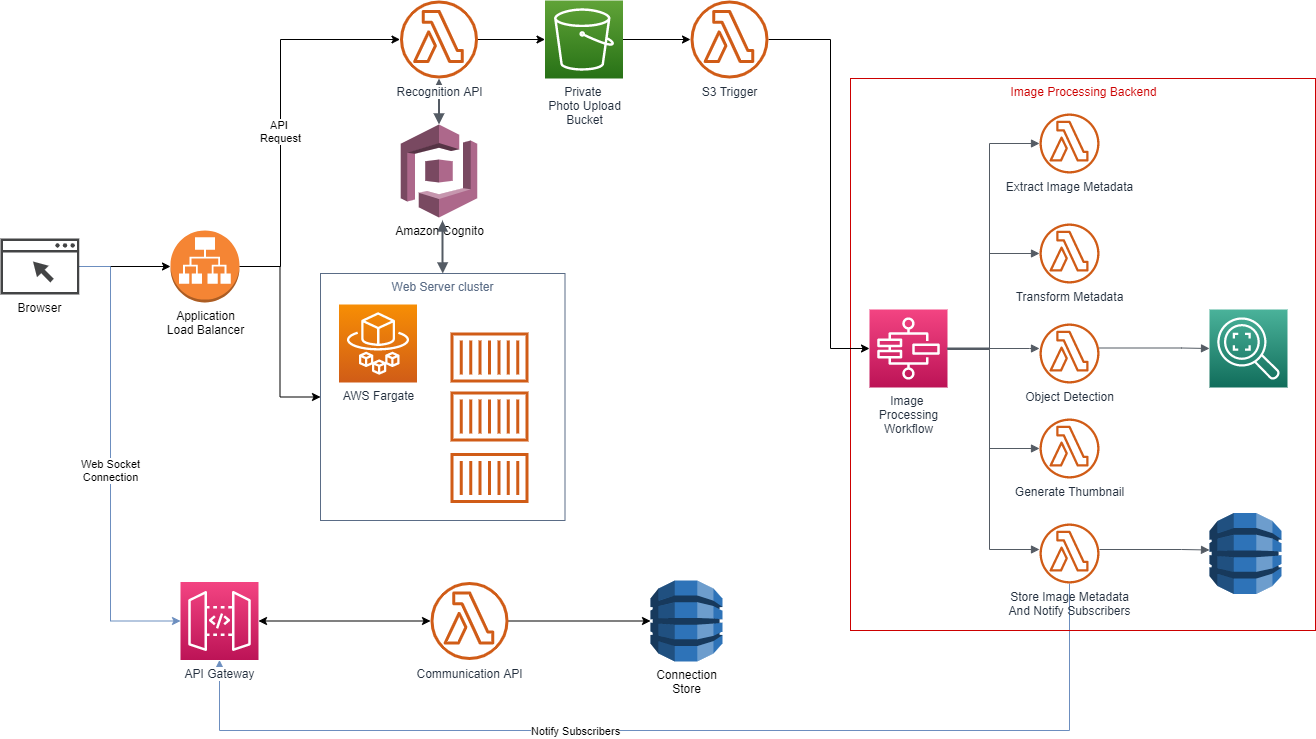

The diagram above was exported from draw.io. Its source (the exported page's mxGraphModel, read from the mxfile embedded in the PNG):
<mxGraphModel dx="1822" dy="794" grid="1" gridSize="10" guides="1" tooltips="1" connect="1" arrows="1" fold="1" page="0" pageScale="1" pageWidth="850" pageHeight="1100" math="0" shadow="0">
  <root>
    <mxCell id="0" />
    <mxCell id="1" parent="0" />
    <mxCell id="RY2GNPGNeXl1zOkJjkwS-59" value="" style="edgeStyle=orthogonalEdgeStyle;rounded=0;orthogonalLoop=1;jettySize=auto;html=1;strokeWidth=1;fillColor=#dae8fc;strokeColor=#6c8ebf;entryX=0.5;entryY=1;entryDx=0;entryDy=0;entryPerimeter=0;" parent="1" source="RY2GNPGNeXl1zOkJjkwS-22" target="RY2GNPGNeXl1zOkJjkwS-30" edge="1">
      <mxGeometry relative="1" as="geometry">
        <mxPoint x="-10" y="770" as="targetPoint" />
        <Array as="points">
          <mxPoint x="819" y="790" />
          <mxPoint x="-31" y="790" />
        </Array>
      </mxGeometry>
    </mxCell>
    <mxCell id="RY2GNPGNeXl1zOkJjkwS-70" value="&lt;span&gt;Notify Subscribers&lt;/span&gt;" style="edgeLabel;html=1;align=center;verticalAlign=middle;resizable=0;points=[];fontStyle=0" parent="RY2GNPGNeXl1zOkJjkwS-59" vertex="1" connectable="0">
      <mxGeometry x="0.2036" relative="1" as="geometry">
        <mxPoint as="offset" />
      </mxGeometry>
    </mxCell>
    <mxCell id="RY2GNPGNeXl1zOkJjkwS-15" value="&lt;font color=&quot;#cc0000&quot;&gt;Image Processing Backend&lt;/font&gt;" style="fillColor=none;verticalAlign=top;fontStyle=0;fontColor=#5A6C86;labelBackgroundColor=#ffffff;html=1;strokeColor=#CC0000;" parent="1" vertex="1">
      <mxGeometry x="600" y="138" width="465" height="552" as="geometry" />
    </mxCell>
    <mxCell id="RY2GNPGNeXl1zOkJjkwS-46" value="Web Server cluster" style="fillColor=none;strokeColor=#5A6C86;verticalAlign=top;fontStyle=0;fontColor=#5A6C86;labelBackgroundColor=#ffffff;html=1;" parent="1" vertex="1">
      <mxGeometry x="70" y="333" width="244.5" height="247" as="geometry" />
    </mxCell>
    <mxCell id="RY2GNPGNeXl1zOkJjkwS-6" value="Extract Image Metadata" style="outlineConnect=0;fontColor=#232F3E;gradientColor=none;fillColor=#D05C17;strokeColor=none;dashed=0;verticalLabelPosition=bottom;verticalAlign=top;align=center;html=1;fontSize=12;fontStyle=0;aspect=fixed;pointerEvents=1;shape=mxgraph.aws4.lambda_function;" parent="1" vertex="1">
      <mxGeometry x="789" y="173" width="60" height="60" as="geometry" />
    </mxCell>
    <mxCell id="RY2GNPGNeXl1zOkJjkwS-7" value="Transform Metadata" style="outlineConnect=0;fontColor=#232F3E;gradientColor=none;fillColor=#D05C17;strokeColor=none;dashed=0;verticalLabelPosition=bottom;verticalAlign=top;align=center;html=1;fontSize=12;fontStyle=0;aspect=fixed;pointerEvents=1;shape=mxgraph.aws4.lambda_function;" parent="1" vertex="1">
      <mxGeometry x="789" y="283" width="60" height="60" as="geometry" />
    </mxCell>
    <mxCell id="RY2GNPGNeXl1zOkJjkwS-8" value="Object Detection" style="outlineConnect=0;fontColor=#232F3E;gradientColor=none;fillColor=#D05C17;strokeColor=none;dashed=0;verticalLabelPosition=bottom;verticalAlign=top;align=center;html=1;fontSize=12;fontStyle=0;aspect=fixed;pointerEvents=1;shape=mxgraph.aws4.lambda_function;" parent="1" vertex="1">
      <mxGeometry x="789" y="383" width="60" height="60" as="geometry" />
    </mxCell>
    <mxCell id="RY2GNPGNeXl1zOkJjkwS-9" value="Generate Thumbnail" style="outlineConnect=0;fontColor=#232F3E;gradientColor=none;fillColor=#D05C17;strokeColor=none;dashed=0;verticalLabelPosition=bottom;verticalAlign=top;align=center;html=1;fontSize=12;fontStyle=0;aspect=fixed;pointerEvents=1;shape=mxgraph.aws4.lambda_function;" parent="1" vertex="1">
      <mxGeometry x="789" y="478" width="60" height="60" as="geometry" />
    </mxCell>
    <mxCell id="RY2GNPGNeXl1zOkJjkwS-10" value="Image &lt;br&gt;Processing&lt;br&gt;Workflow" style="points=[[0,0,0],[0.25,0,0],[0.5,0,0],[0.75,0,0],[1,0,0],[0,1,0],[0.25,1,0],[0.5,1,0],[0.75,1,0],[1,1,0],[0,0.25,0],[0,0.5,0],[0,0.75,0],[1,0.25,0],[1,0.5,0],[1,0.75,0]];outlineConnect=0;fontColor=#232F3E;gradientColor=#F34482;gradientDirection=north;fillColor=#BC1356;strokeColor=#ffffff;dashed=0;verticalLabelPosition=bottom;verticalAlign=top;align=center;html=1;fontSize=12;fontStyle=0;aspect=fixed;shape=mxgraph.aws4.resourceIcon;resIcon=mxgraph.aws4.step_functions;" parent="1" vertex="1">
      <mxGeometry x="619" y="369" width="78" height="78" as="geometry" />
    </mxCell>
    <mxCell id="RY2GNPGNeXl1zOkJjkwS-11" value="" style="points=[[0,0,0],[0.25,0,0],[0.5,0,0],[0.75,0,0],[1,0,0],[0,1,0],[0.25,1,0],[0.5,1,0],[0.75,1,0],[1,1,0],[0,0.25,0],[0,0.5,0],[0,0.75,0],[1,0.25,0],[1,0.5,0],[1,0.75,0]];outlineConnect=0;fontColor=#232F3E;gradientColor=#4AB29A;gradientDirection=north;fillColor=#116D5B;strokeColor=#ffffff;dashed=0;verticalLabelPosition=bottom;verticalAlign=top;align=center;html=1;fontSize=12;fontStyle=0;aspect=fixed;shape=mxgraph.aws4.resourceIcon;resIcon=mxgraph.aws4.rekognition_2;" parent="1" vertex="1">
      <mxGeometry x="959" y="369" width="78" height="78" as="geometry" />
    </mxCell>
    <mxCell id="RY2GNPGNeXl1zOkJjkwS-12" value="" style="outlineConnect=0;dashed=0;verticalLabelPosition=bottom;verticalAlign=top;align=center;html=1;shape=mxgraph.aws3.dynamo_db;fillColor=#2E73B8;gradientColor=none;" parent="1" vertex="1">
      <mxGeometry x="959" y="572.5" width="72" height="81" as="geometry" />
    </mxCell>
    <mxCell id="RY2GNPGNeXl1zOkJjkwS-17" value="" style="edgeStyle=orthogonalEdgeStyle;html=1;endArrow=block;elbow=vertical;startArrow=none;endFill=1;strokeColor=#545B64;rounded=0;" parent="1" target="RY2GNPGNeXl1zOkJjkwS-6" edge="1">
      <mxGeometry width="100" relative="1" as="geometry">
        <mxPoint x="697" y="407.5" as="sourcePoint" />
        <mxPoint x="797" y="407.5" as="targetPoint" />
        <Array as="points">
          <mxPoint x="739" y="408" />
          <mxPoint x="739" y="203" />
        </Array>
      </mxGeometry>
    </mxCell>
    <mxCell id="RY2GNPGNeXl1zOkJjkwS-18" value="" style="edgeStyle=orthogonalEdgeStyle;html=1;endArrow=block;elbow=vertical;startArrow=none;endFill=1;strokeColor=#545B64;rounded=0;exitX=1;exitY=0.5;exitDx=0;exitDy=0;exitPerimeter=0;" parent="1" source="RY2GNPGNeXl1zOkJjkwS-10" target="RY2GNPGNeXl1zOkJjkwS-7" edge="1">
      <mxGeometry width="100" relative="1" as="geometry">
        <mxPoint x="707" y="417.5" as="sourcePoint" />
        <mxPoint x="799" y="259" as="targetPoint" />
        <Array as="points">
          <mxPoint x="739" y="408" />
          <mxPoint x="739" y="313" />
        </Array>
      </mxGeometry>
    </mxCell>
    <mxCell id="RY2GNPGNeXl1zOkJjkwS-19" value="" style="edgeStyle=orthogonalEdgeStyle;html=1;endArrow=block;elbow=vertical;startArrow=none;endFill=1;strokeColor=#545B64;rounded=0;exitX=1;exitY=0.5;exitDx=0;exitDy=0;exitPerimeter=0;" parent="1" target="RY2GNPGNeXl1zOkJjkwS-8" edge="1">
      <mxGeometry width="100" relative="1" as="geometry">
        <mxPoint x="697" y="408" as="sourcePoint" />
        <mxPoint x="789" y="359" as="targetPoint" />
        <Array as="points">
          <mxPoint x="779" y="408" />
          <mxPoint x="779" y="408" />
        </Array>
      </mxGeometry>
    </mxCell>
    <mxCell id="RY2GNPGNeXl1zOkJjkwS-20" value="" style="edgeStyle=orthogonalEdgeStyle;html=1;endArrow=block;elbow=vertical;startArrow=none;endFill=1;strokeColor=#545B64;rounded=0;exitX=1;exitY=0.5;exitDx=0;exitDy=0;exitPerimeter=0;" parent="1" source="RY2GNPGNeXl1zOkJjkwS-10" target="RY2GNPGNeXl1zOkJjkwS-9" edge="1">
      <mxGeometry width="100" relative="1" as="geometry">
        <mxPoint x="707" y="418" as="sourcePoint" />
        <mxPoint x="799" y="469" as="targetPoint" />
        <Array as="points">
          <mxPoint x="697" y="409" />
          <mxPoint x="739" y="409" />
          <mxPoint x="739" y="508" />
        </Array>
      </mxGeometry>
    </mxCell>
    <mxCell id="RY2GNPGNeXl1zOkJjkwS-22" value="Store Image Metadata&lt;br&gt;And Notify Subscribers" style="outlineConnect=0;fontColor=#232F3E;gradientColor=none;fillColor=#D05C17;strokeColor=none;dashed=0;verticalLabelPosition=bottom;verticalAlign=top;align=center;html=1;fontSize=12;fontStyle=0;aspect=fixed;pointerEvents=1;shape=mxgraph.aws4.lambda_function;" parent="1" vertex="1">
      <mxGeometry x="789" y="583" width="60" height="60" as="geometry" />
    </mxCell>
    <mxCell id="RY2GNPGNeXl1zOkJjkwS-23" value="" style="edgeStyle=orthogonalEdgeStyle;html=1;endArrow=block;elbow=vertical;startArrow=none;endFill=1;strokeColor=#545B64;rounded=0;" parent="1" edge="1">
      <mxGeometry width="100" relative="1" as="geometry">
        <mxPoint x="697" y="409" as="sourcePoint" />
        <mxPoint x="789" y="609" as="targetPoint" />
        <Array as="points">
          <mxPoint x="739" y="409" />
          <mxPoint x="739" y="609" />
          <mxPoint x="789" y="609" />
        </Array>
      </mxGeometry>
    </mxCell>
    <mxCell id="RY2GNPGNeXl1zOkJjkwS-24" value="" style="edgeStyle=orthogonalEdgeStyle;html=1;endArrow=block;elbow=vertical;startArrow=none;endFill=1;strokeColor=#545B64;rounded=0;exitX=1;exitY=0.5;exitDx=0;exitDy=0;exitPerimeter=0;" parent="1" edge="1">
      <mxGeometry width="100" relative="1" as="geometry">
        <mxPoint x="849" y="407.5" as="sourcePoint" />
        <mxPoint x="959" y="408" as="targetPoint" />
        <Array as="points">
          <mxPoint x="931" y="407.5" />
          <mxPoint x="931" y="407.5" />
        </Array>
      </mxGeometry>
    </mxCell>
    <mxCell id="RY2GNPGNeXl1zOkJjkwS-25" value="" style="edgeStyle=orthogonalEdgeStyle;html=1;endArrow=block;elbow=vertical;startArrow=none;endFill=1;strokeColor=#545B64;rounded=0;exitX=1;exitY=0.5;exitDx=0;exitDy=0;exitPerimeter=0;" parent="1" edge="1">
      <mxGeometry width="100" relative="1" as="geometry">
        <mxPoint x="849" y="609" as="sourcePoint" />
        <mxPoint x="959" y="609.5" as="targetPoint" />
        <Array as="points">
          <mxPoint x="931" y="609" />
          <mxPoint x="931" y="609" />
        </Array>
      </mxGeometry>
    </mxCell>
    <mxCell id="RY2GNPGNeXl1zOkJjkwS-62" value="" style="edgeStyle=orthogonalEdgeStyle;rounded=0;orthogonalLoop=1;jettySize=auto;html=1;strokeWidth=1;" parent="1" source="RY2GNPGNeXl1zOkJjkwS-26" target="RY2GNPGNeXl1zOkJjkwS-10" edge="1">
      <mxGeometry relative="1" as="geometry">
        <mxPoint x="570" y="181" as="sourcePoint" />
        <Array as="points">
          <mxPoint x="580" y="99" />
          <mxPoint x="580" y="408" />
        </Array>
      </mxGeometry>
    </mxCell>
    <mxCell id="RY2GNPGNeXl1zOkJjkwS-26" value="S3 Trigger" style="outlineConnect=0;fontColor=#232F3E;gradientColor=none;fillColor=#D05C17;strokeColor=none;dashed=0;verticalLabelPosition=bottom;verticalAlign=top;align=center;html=1;fontSize=12;fontStyle=0;aspect=fixed;pointerEvents=1;shape=mxgraph.aws4.lambda_function;labelBackgroundColor=#ffffff;" parent="1" vertex="1">
      <mxGeometry x="440" y="60" width="78" height="78" as="geometry" />
    </mxCell>
    <mxCell id="RY2GNPGNeXl1zOkJjkwS-61" value="" style="edgeStyle=orthogonalEdgeStyle;rounded=0;orthogonalLoop=1;jettySize=auto;html=1;strokeWidth=1;" parent="1" source="RY2GNPGNeXl1zOkJjkwS-29" target="RY2GNPGNeXl1zOkJjkwS-26" edge="1">
      <mxGeometry relative="1" as="geometry" />
    </mxCell>
    <mxCell id="RY2GNPGNeXl1zOkJjkwS-29" value="Private &lt;br&gt;Photo Upload&lt;br&gt;Bucket" style="points=[[0,0,0],[0.25,0,0],[0.5,0,0],[0.75,0,0],[1,0,0],[0,1,0],[0.25,1,0],[0.5,1,0],[0.75,1,0],[1,1,0],[0,0.25,0],[0,0.5,0],[0,0.75,0],[1,0.25,0],[1,0.5,0],[1,0.75,0]];outlineConnect=0;fontColor=#232F3E;gradientColor=#60A337;gradientDirection=north;fillColor=#277116;strokeColor=#ffffff;dashed=0;verticalLabelPosition=bottom;verticalAlign=top;align=center;html=1;fontSize=12;fontStyle=0;aspect=fixed;shape=mxgraph.aws4.resourceIcon;resIcon=mxgraph.aws4.s3;labelBackgroundColor=#ffffff;" parent="1" vertex="1">
      <mxGeometry x="294.5" y="60" width="78" height="78" as="geometry" />
    </mxCell>
    <mxCell id="RY2GNPGNeXl1zOkJjkwS-68" value="" style="edgeStyle=orthogonalEdgeStyle;rounded=0;orthogonalLoop=1;jettySize=auto;html=1;strokeWidth=1;startArrow=classic;startFill=1;" parent="1" source="RY2GNPGNeXl1zOkJjkwS-30" target="RY2GNPGNeXl1zOkJjkwS-56" edge="1">
      <mxGeometry relative="1" as="geometry" />
    </mxCell>
    <mxCell id="RY2GNPGNeXl1zOkJjkwS-30" value="API Gateway" style="points=[[0,0,0],[0.25,0,0],[0.5,0,0],[0.75,0,0],[1,0,0],[0,1,0],[0.25,1,0],[0.5,1,0],[0.75,1,0],[1,1,0],[0,0.25,0],[0,0.5,0],[0,0.75,0],[1,0.25,0],[1,0.5,0],[1,0.75,0]];outlineConnect=0;fontColor=#232F3E;gradientColor=#F34482;gradientDirection=north;fillColor=#BC1356;strokeColor=#ffffff;dashed=0;verticalLabelPosition=bottom;verticalAlign=top;align=center;html=1;fontSize=12;fontStyle=0;aspect=fixed;shape=mxgraph.aws4.resourceIcon;resIcon=mxgraph.aws4.api_gateway;labelBackgroundColor=#ffffff;" parent="1" vertex="1">
      <mxGeometry x="-70" y="641.5" width="78" height="78" as="geometry" />
    </mxCell>
    <mxCell id="RY2GNPGNeXl1zOkJjkwS-31" value="Amazon Cognito" style="outlineConnect=0;dashed=0;verticalLabelPosition=bottom;verticalAlign=top;align=center;html=1;shape=mxgraph.aws3.cognito;fillColor=#AD688B;gradientColor=none;labelBackgroundColor=#ffffff;strokeColor=#CC0000;" parent="1" vertex="1">
      <mxGeometry x="150.25" y="184" width="76.5" height="93" as="geometry" />
    </mxCell>
    <mxCell id="RY2GNPGNeXl1zOkJjkwS-63" value="" style="edgeStyle=orthogonalEdgeStyle;rounded=0;orthogonalLoop=1;jettySize=auto;html=1;strokeWidth=1;" parent="1" source="RY2GNPGNeXl1zOkJjkwS-39" target="RY2GNPGNeXl1zOkJjkwS-43" edge="1">
      <mxGeometry relative="1" as="geometry" />
    </mxCell>
    <mxCell id="RY2GNPGNeXl1zOkJjkwS-66" value="" style="edgeStyle=orthogonalEdgeStyle;rounded=0;orthogonalLoop=1;jettySize=auto;html=1;strokeWidth=1;entryX=0;entryY=0.5;entryDx=0;entryDy=0;entryPerimeter=0;fillColor=#dae8fc;strokeColor=#6c8ebf;" parent="1" source="RY2GNPGNeXl1zOkJjkwS-39" target="RY2GNPGNeXl1zOkJjkwS-30" edge="1">
      <mxGeometry relative="1" as="geometry">
        <mxPoint x="-210.56500000000005" y="434" as="targetPoint" />
        <Array as="points">
          <mxPoint x="-140" y="326" />
          <mxPoint x="-140" y="681" />
        </Array>
      </mxGeometry>
    </mxCell>
    <mxCell id="RY2GNPGNeXl1zOkJjkwS-67" value="Web Socket&lt;br&gt;Connection" style="edgeLabel;html=1;align=center;verticalAlign=middle;resizable=0;points=[];" parent="RY2GNPGNeXl1zOkJjkwS-66" vertex="1" connectable="0">
      <mxGeometry x="0.0316" y="-1" relative="1" as="geometry">
        <mxPoint as="offset" />
      </mxGeometry>
    </mxCell>
    <mxCell id="RY2GNPGNeXl1zOkJjkwS-39" value="Browser" style="pointerEvents=1;shadow=0;dashed=0;html=1;strokeColor=none;fillColor=#434445;aspect=fixed;labelPosition=center;verticalLabelPosition=bottom;verticalAlign=top;align=center;outlineConnect=0;shape=mxgraph.vvd.web_browser;labelBackgroundColor=#ffffff;" parent="1" vertex="1">
      <mxGeometry x="-250" y="298" width="78.87" height="56" as="geometry" />
    </mxCell>
    <mxCell id="RY2GNPGNeXl1zOkJjkwS-64" value="" style="edgeStyle=orthogonalEdgeStyle;rounded=0;orthogonalLoop=1;jettySize=auto;html=1;strokeWidth=1;entryX=0;entryY=0.5;entryDx=0;entryDy=0;" parent="1" source="RY2GNPGNeXl1zOkJjkwS-43" target="RY2GNPGNeXl1zOkJjkwS-46" edge="1">
      <mxGeometry relative="1" as="geometry" />
    </mxCell>
    <mxCell id="RY2GNPGNeXl1zOkJjkwS-73" value="" style="edgeStyle=orthogonalEdgeStyle;rounded=0;orthogonalLoop=1;jettySize=auto;html=1;startArrow=none;startFill=0;strokeWidth=1;" parent="1" source="RY2GNPGNeXl1zOkJjkwS-43" target="RY2GNPGNeXl1zOkJjkwS-71" edge="1">
      <mxGeometry relative="1" as="geometry">
        <mxPoint x="-45.5" y="210" as="targetPoint" />
        <Array as="points">
          <mxPoint x="30" y="326" />
          <mxPoint x="30" y="99" />
        </Array>
      </mxGeometry>
    </mxCell>
    <mxCell id="RY2GNPGNeXl1zOkJjkwS-75" value="API&amp;nbsp;&lt;br&gt;Request" style="edgeLabel;html=1;align=center;verticalAlign=middle;resizable=0;points=[];" parent="RY2GNPGNeXl1zOkJjkwS-73" vertex="1" connectable="0">
      <mxGeometry x="0.2129" y="1" relative="1" as="geometry">
        <mxPoint y="58" as="offset" />
      </mxGeometry>
    </mxCell>
    <mxCell id="RY2GNPGNeXl1zOkJjkwS-43" value="Application&lt;br&gt;Load Balancer" style="outlineConnect=0;dashed=0;verticalLabelPosition=bottom;verticalAlign=top;align=center;html=1;shape=mxgraph.aws3.application_load_balancer;fillColor=#F58534;gradientColor=none;labelBackgroundColor=#ffffff;strokeColor=#CC0000;" parent="1" vertex="1">
      <mxGeometry x="-80" y="290" width="69" height="72" as="geometry" />
    </mxCell>
    <mxCell id="RY2GNPGNeXl1zOkJjkwS-60" value="" style="edgeStyle=orthogonalEdgeStyle;rounded=0;orthogonalLoop=1;jettySize=auto;html=1;strokeWidth=1;entryX=0;entryY=0.5;entryDx=0;entryDy=0;entryPerimeter=0;" parent="1" source="RY2GNPGNeXl1zOkJjkwS-71" target="RY2GNPGNeXl1zOkJjkwS-29" edge="1">
      <mxGeometry relative="1" as="geometry">
        <mxPoint x="135.5" y="210" as="sourcePoint" />
        <mxPoint x="280" y="100" as="targetPoint" />
        <Array as="points">
          <mxPoint x="290" y="99" />
          <mxPoint x="290" y="99" />
        </Array>
      </mxGeometry>
    </mxCell>
    <mxCell id="RY2GNPGNeXl1zOkJjkwS-44" value="AWS Fargate" style="points=[[0,0,0],[0.25,0,0],[0.5,0,0],[0.75,0,0],[1,0,0],[0,1,0],[0.25,1,0],[0.5,1,0],[0.75,1,0],[1,1,0],[0,0.25,0],[0,0.5,0],[0,0.75,0],[1,0.25,0],[1,0.5,0],[1,0.75,0]];outlineConnect=0;fontColor=#232F3E;gradientColor=#F78E04;gradientDirection=north;fillColor=#D05C17;strokeColor=#ffffff;dashed=0;verticalLabelPosition=bottom;verticalAlign=top;align=center;html=1;fontSize=12;fontStyle=0;aspect=fixed;shape=mxgraph.aws4.resourceIcon;resIcon=mxgraph.aws4.fargate;labelBackgroundColor=#ffffff;" parent="1" vertex="1">
      <mxGeometry x="88.5" y="364" width="78" height="78" as="geometry" />
    </mxCell>
    <mxCell id="RY2GNPGNeXl1zOkJjkwS-47" value="" style="outlineConnect=0;fontColor=#232F3E;gradientColor=none;fillColor=#D05C17;strokeColor=none;dashed=0;verticalLabelPosition=bottom;verticalAlign=top;align=center;html=1;fontSize=12;fontStyle=0;aspect=fixed;pointerEvents=1;shape=mxgraph.aws4.container_1;labelBackgroundColor=#ffffff;" parent="1" vertex="1">
      <mxGeometry x="200" y="392" width="78" height="50" as="geometry" />
    </mxCell>
    <mxCell id="RY2GNPGNeXl1zOkJjkwS-48" value="" style="outlineConnect=0;fontColor=#232F3E;gradientColor=none;fillColor=#D05C17;strokeColor=none;dashed=0;verticalLabelPosition=bottom;verticalAlign=top;align=center;html=1;fontSize=12;fontStyle=0;aspect=fixed;pointerEvents=1;shape=mxgraph.aws4.container_1;labelBackgroundColor=#ffffff;" parent="1" vertex="1">
      <mxGeometry x="200" y="451" width="78" height="50" as="geometry" />
    </mxCell>
    <mxCell id="RY2GNPGNeXl1zOkJjkwS-49" value="" style="outlineConnect=0;fontColor=#232F3E;gradientColor=none;fillColor=#D05C17;strokeColor=none;dashed=0;verticalLabelPosition=bottom;verticalAlign=top;align=center;html=1;fontSize=12;fontStyle=0;aspect=fixed;pointerEvents=1;shape=mxgraph.aws4.container_1;labelBackgroundColor=#ffffff;" parent="1" vertex="1">
      <mxGeometry x="200" y="512.5" width="78" height="50" as="geometry" />
    </mxCell>
    <mxCell id="RY2GNPGNeXl1zOkJjkwS-54" value="" style="edgeStyle=orthogonalEdgeStyle;html=1;endArrow=block;elbow=vertical;startArrow=block;startFill=1;endFill=1;strokeColor=#545B64;rounded=0;strokeWidth=2;entryX=0.5;entryY=0;entryDx=0;entryDy=0;entryPerimeter=0;" parent="1" target="RY2GNPGNeXl1zOkJjkwS-31" edge="1">
      <mxGeometry width="100" relative="1" as="geometry">
        <mxPoint x="189" y="138" as="sourcePoint" />
        <mxPoint x="189" y="184" as="targetPoint" />
        <Array as="points">
          <mxPoint x="189" y="184" />
        </Array>
      </mxGeometry>
    </mxCell>
    <mxCell id="RY2GNPGNeXl1zOkJjkwS-69" value="" style="edgeStyle=orthogonalEdgeStyle;rounded=0;orthogonalLoop=1;jettySize=auto;html=1;startArrow=none;startFill=0;strokeWidth=1;" parent="1" source="RY2GNPGNeXl1zOkJjkwS-56" target="RY2GNPGNeXl1zOkJjkwS-57" edge="1">
      <mxGeometry relative="1" as="geometry" />
    </mxCell>
    <mxCell id="RY2GNPGNeXl1zOkJjkwS-56" value="Communication API" style="outlineConnect=0;fontColor=#232F3E;gradientColor=none;fillColor=#D05C17;strokeColor=none;dashed=0;verticalLabelPosition=bottom;verticalAlign=top;align=center;html=1;fontSize=12;fontStyle=0;aspect=fixed;pointerEvents=1;shape=mxgraph.aws4.lambda_function;labelBackgroundColor=#ffffff;" parent="1" vertex="1">
      <mxGeometry x="180" y="641.5" width="78" height="78" as="geometry" />
    </mxCell>
    <mxCell id="RY2GNPGNeXl1zOkJjkwS-57" value="Connection&lt;br&gt;Store" style="outlineConnect=0;dashed=0;verticalLabelPosition=bottom;verticalAlign=top;align=center;html=1;shape=mxgraph.aws3.dynamo_db;fillColor=#2E73B8;gradientColor=none;" parent="1" vertex="1">
      <mxGeometry x="400" y="640" width="72" height="81" as="geometry" />
    </mxCell>
    <mxCell id="RY2GNPGNeXl1zOkJjkwS-71" value="Recognition API" style="outlineConnect=0;fontColor=#232F3E;gradientColor=none;fillColor=#D05C17;strokeColor=none;dashed=0;verticalLabelPosition=bottom;verticalAlign=top;align=center;html=1;fontSize=12;fontStyle=0;aspect=fixed;pointerEvents=1;shape=mxgraph.aws4.lambda_function;labelBackgroundColor=#ffffff;" parent="1" vertex="1">
      <mxGeometry x="149.5" y="60" width="78" height="78" as="geometry" />
    </mxCell>
    <mxCell id="RY2GNPGNeXl1zOkJjkwS-76" value="" style="edgeStyle=orthogonalEdgeStyle;html=1;endArrow=block;elbow=vertical;startArrow=block;startFill=1;endFill=1;strokeColor=#545B64;rounded=0;strokeWidth=2;entryX=0.5;entryY=0;entryDx=0;entryDy=0;" parent="1" target="RY2GNPGNeXl1zOkJjkwS-46" edge="1">
      <mxGeometry width="100" relative="1" as="geometry">
        <mxPoint x="192" y="280" as="sourcePoint" />
        <mxPoint x="198.5" y="194" as="targetPoint" />
        <Array as="points">
          <mxPoint x="192" y="310" />
          <mxPoint x="192" y="310" />
        </Array>
      </mxGeometry>
    </mxCell>
  </root>
</mxGraphModel>